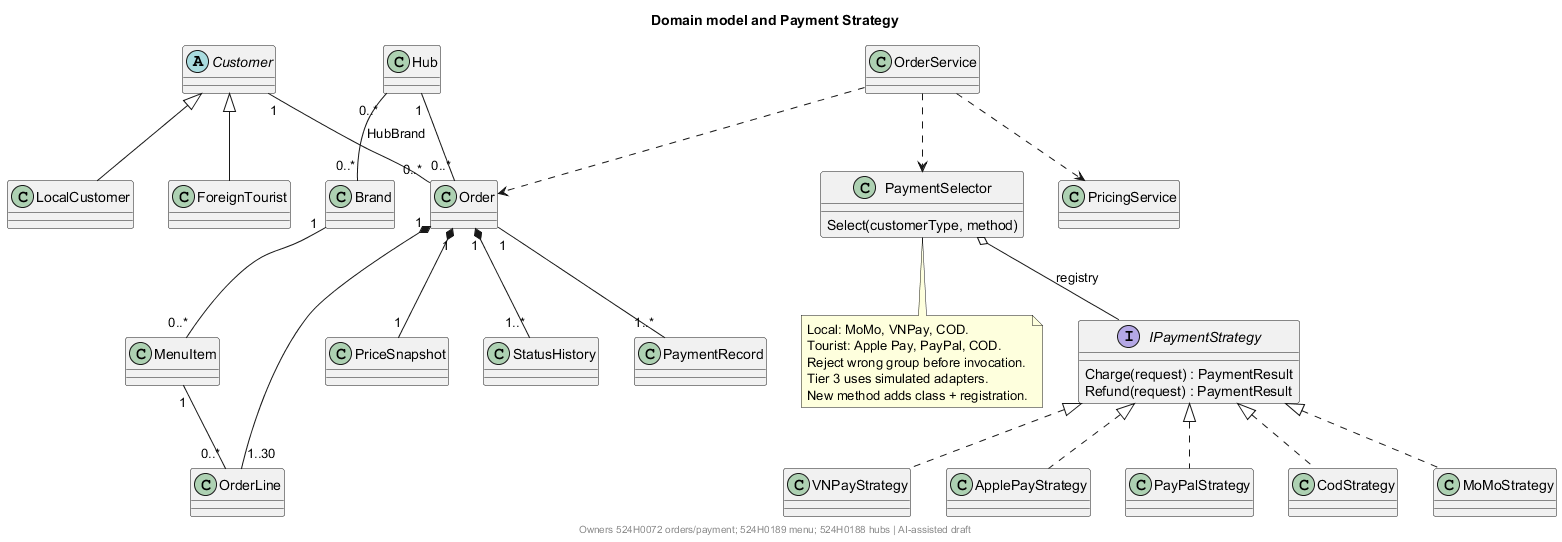

The diagram above was rendered by PlantUML. Its source (embedded in the PNG):
@startuml
skinparam classAttributeIconSize 0
title Domain model and Payment Strategy
footer Owners 524H0072 orders/payment; 524H0189 menu; 524H0188 hubs | AI-assisted draft
abstract class Customer
class LocalCustomer
class ForeignTourist
Customer <|-- LocalCustomer
Customer <|-- ForeignTourist
class Hub
class Brand
class MenuItem
class Order
class OrderLine
class PriceSnapshot
class StatusHistory
class PaymentRecord
Customer "1" -- "0..*" Order
Hub "1" -- "0..*" Order
Hub "0..*" -- "0..*" Brand : HubBrand
Brand "1" -- "0..*" MenuItem
Order "1" *-- "1..30" OrderLine
MenuItem "1" -- "0..*" OrderLine
Order "1" *-- "1" PriceSnapshot
Order "1" *-- "1..*" StatusHistory
Order "1" -- "1..*" PaymentRecord
class OrderService
class PricingService
class PaymentSelector {
 Select(customerType, method)
}
interface IPaymentStrategy {
 Charge(request) : PaymentResult
 Refund(request) : PaymentResult
}
class MoMoStrategy
class VNPayStrategy
class ApplePayStrategy
class PayPalStrategy
class CodStrategy
IPaymentStrategy <|.. MoMoStrategy
IPaymentStrategy <|.. VNPayStrategy
IPaymentStrategy <|.. ApplePayStrategy
IPaymentStrategy <|.. PayPalStrategy
IPaymentStrategy <|.. CodStrategy
OrderService ..> PricingService
OrderService ..> PaymentSelector
OrderService ..> Order
PaymentSelector o-- IPaymentStrategy : registry
note bottom of PaymentSelector
Local: MoMo, VNPay, COD.
Tourist: Apple Pay, PayPal, COD.
Reject wrong group before invocation.
Tier 3 uses simulated adapters.
New method adds class + registration.
end note
@enduml